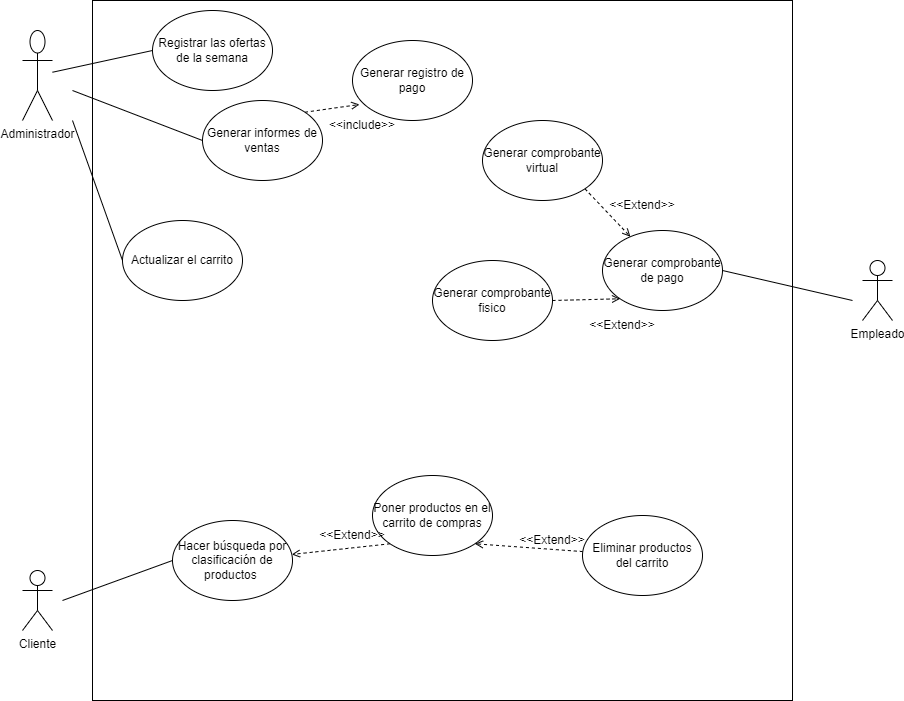

The diagram above was exported from draw.io. Its source (the exported page's mxGraphModel, read from the mxfile embedded in the PNG):
<mxGraphModel dx="1434" dy="788" grid="1" gridSize="10" guides="1" tooltips="1" connect="1" arrows="1" fold="1" page="1" pageScale="1" pageWidth="827" pageHeight="1169" math="0" shadow="0">
  <root>
    <mxCell id="0" />
    <mxCell id="1" parent="0" />
    <mxCell id="vPOcGCAbWLCnH3iq0KbA-4" value="" style="whiteSpace=wrap;html=1;aspect=fixed;" parent="1" vertex="1">
      <mxGeometry x="110" y="30" width="700" height="700" as="geometry" />
    </mxCell>
    <mxCell id="vPOcGCAbWLCnH3iq0KbA-6" value="Administrador" style="shape=umlActor;verticalLabelPosition=bottom;verticalAlign=top;html=1;outlineConnect=0;" parent="1" vertex="1">
      <mxGeometry x="40" y="60" width="30" height="90" as="geometry" />
    </mxCell>
    <mxCell id="vPOcGCAbWLCnH3iq0KbA-7" value="Cliente" style="shape=umlActor;verticalLabelPosition=bottom;verticalAlign=top;html=1;outlineConnect=0;" parent="1" vertex="1">
      <mxGeometry x="40" y="600" width="30" height="60" as="geometry" />
    </mxCell>
    <mxCell id="vPOcGCAbWLCnH3iq0KbA-9" value="Empleado" style="shape=umlActor;verticalLabelPosition=bottom;verticalAlign=top;html=1;outlineConnect=0;" parent="1" vertex="1">
      <mxGeometry x="880" y="290" width="30" height="60" as="geometry" />
    </mxCell>
    <mxCell id="vPOcGCAbWLCnH3iq0KbA-11" style="rounded=0;orthogonalLoop=1;jettySize=auto;html=1;exitX=0;exitY=0.5;exitDx=0;exitDy=0;endArrow=none;endFill=0;" parent="1" source="vPOcGCAbWLCnH3iq0KbA-10" target="vPOcGCAbWLCnH3iq0KbA-6" edge="1">
      <mxGeometry relative="1" as="geometry" />
    </mxCell>
    <mxCell id="vPOcGCAbWLCnH3iq0KbA-10" value="Registrar las ofertas de la semana" style="ellipse;whiteSpace=wrap;html=1;" parent="1" vertex="1">
      <mxGeometry x="170" y="40" width="120" height="80" as="geometry" />
    </mxCell>
    <mxCell id="vPOcGCAbWLCnH3iq0KbA-13" style="rounded=0;orthogonalLoop=1;jettySize=auto;html=1;exitX=1;exitY=0.5;exitDx=0;exitDy=0;endArrow=none;endFill=0;" parent="1" source="vPOcGCAbWLCnH3iq0KbA-12" edge="1">
      <mxGeometry relative="1" as="geometry">
        <mxPoint x="870" y="330" as="targetPoint" />
      </mxGeometry>
    </mxCell>
    <mxCell id="vPOcGCAbWLCnH3iq0KbA-12" value="Generar comprobante de pago" style="ellipse;whiteSpace=wrap;html=1;" parent="1" vertex="1">
      <mxGeometry x="620" y="260" width="120" height="80" as="geometry" />
    </mxCell>
    <mxCell id="vPOcGCAbWLCnH3iq0KbA-15" style="rounded=0;orthogonalLoop=1;jettySize=auto;html=1;exitX=1;exitY=1;exitDx=0;exitDy=0;endArrow=open;endFill=0;dashed=1;" parent="1" source="vPOcGCAbWLCnH3iq0KbA-14" target="vPOcGCAbWLCnH3iq0KbA-12" edge="1">
      <mxGeometry relative="1" as="geometry" />
    </mxCell>
    <mxCell id="vPOcGCAbWLCnH3iq0KbA-14" value="Generar comprobante virtual" style="ellipse;whiteSpace=wrap;html=1;" parent="1" vertex="1">
      <mxGeometry x="500" y="150" width="120" height="80" as="geometry" />
    </mxCell>
    <mxCell id="vPOcGCAbWLCnH3iq0KbA-19" style="rounded=0;orthogonalLoop=1;jettySize=auto;html=1;exitX=1;exitY=0.5;exitDx=0;exitDy=0;entryX=0;entryY=1;entryDx=0;entryDy=0;dashed=1;endArrow=open;endFill=0;" parent="1" source="vPOcGCAbWLCnH3iq0KbA-16" target="vPOcGCAbWLCnH3iq0KbA-12" edge="1">
      <mxGeometry relative="1" as="geometry" />
    </mxCell>
    <mxCell id="vPOcGCAbWLCnH3iq0KbA-16" value="Generar comprobante fisico" style="ellipse;whiteSpace=wrap;html=1;" parent="1" vertex="1">
      <mxGeometry x="450" y="290" width="120" height="80" as="geometry" />
    </mxCell>
    <mxCell id="vPOcGCAbWLCnH3iq0KbA-17" value="&amp;lt;&amp;lt;Extend&amp;gt;&amp;gt;" style="text;html=1;strokeColor=none;fillColor=none;align=center;verticalAlign=middle;whiteSpace=wrap;rounded=0;" parent="1" vertex="1">
      <mxGeometry x="620" y="220" width="80" height="30" as="geometry" />
    </mxCell>
    <mxCell id="vPOcGCAbWLCnH3iq0KbA-20" value="&amp;lt;&amp;lt;Extend&amp;gt;&amp;gt;" style="text;html=1;strokeColor=none;fillColor=none;align=center;verticalAlign=middle;whiteSpace=wrap;rounded=0;" parent="1" vertex="1">
      <mxGeometry x="600" y="340" width="80" height="30" as="geometry" />
    </mxCell>
    <mxCell id="vPOcGCAbWLCnH3iq0KbA-22" style="rounded=0;orthogonalLoop=1;jettySize=auto;html=1;exitX=0;exitY=0.5;exitDx=0;exitDy=0;endArrow=none;endFill=0;" parent="1" source="vPOcGCAbWLCnH3iq0KbA-21" edge="1">
      <mxGeometry relative="1" as="geometry">
        <mxPoint x="90" y="120" as="targetPoint" />
      </mxGeometry>
    </mxCell>
    <mxCell id="mbzvUaq0kSrFsMRgMyfq-1" style="rounded=0;orthogonalLoop=1;jettySize=auto;html=1;exitX=1;exitY=0;exitDx=0;exitDy=0;entryX=0.058;entryY=0.8;entryDx=0;entryDy=0;entryPerimeter=0;dashed=1;endArrow=open;endFill=0;" edge="1" parent="1" source="vPOcGCAbWLCnH3iq0KbA-21" target="vPOcGCAbWLCnH3iq0KbA-23">
      <mxGeometry relative="1" as="geometry" />
    </mxCell>
    <mxCell id="vPOcGCAbWLCnH3iq0KbA-21" value="Generar informes de ventas" style="ellipse;whiteSpace=wrap;html=1;" parent="1" vertex="1">
      <mxGeometry x="220" y="130" width="120" height="80" as="geometry" />
    </mxCell>
    <mxCell id="vPOcGCAbWLCnH3iq0KbA-23" value="Generar registro de pago" style="ellipse;whiteSpace=wrap;html=1;" parent="1" vertex="1">
      <mxGeometry x="370" y="70" width="120" height="80" as="geometry" />
    </mxCell>
    <mxCell id="vPOcGCAbWLCnH3iq0KbA-25" value="&amp;lt;&amp;lt;include&amp;gt;&amp;gt;" style="text;html=1;strokeColor=none;fillColor=none;align=center;verticalAlign=middle;whiteSpace=wrap;rounded=0;" parent="1" vertex="1">
      <mxGeometry x="340" y="140" width="80" height="30" as="geometry" />
    </mxCell>
    <mxCell id="vPOcGCAbWLCnH3iq0KbA-27" style="rounded=0;orthogonalLoop=1;jettySize=auto;html=1;exitX=0;exitY=0.5;exitDx=0;exitDy=0;endArrow=none;endFill=0;" parent="1" source="vPOcGCAbWLCnH3iq0KbA-26" edge="1">
      <mxGeometry relative="1" as="geometry">
        <mxPoint x="90" y="150" as="targetPoint" />
      </mxGeometry>
    </mxCell>
    <mxCell id="vPOcGCAbWLCnH3iq0KbA-26" value="Actualizar el carrito" style="ellipse;whiteSpace=wrap;html=1;" parent="1" vertex="1">
      <mxGeometry x="140" y="250" width="120" height="80" as="geometry" />
    </mxCell>
    <mxCell id="vPOcGCAbWLCnH3iq0KbA-29" style="rounded=0;orthogonalLoop=1;jettySize=auto;html=1;exitX=0;exitY=0.5;exitDx=0;exitDy=0;endArrow=none;endFill=0;" parent="1" source="vPOcGCAbWLCnH3iq0KbA-28" edge="1">
      <mxGeometry relative="1" as="geometry">
        <mxPoint x="80" y="630" as="targetPoint" />
      </mxGeometry>
    </mxCell>
    <mxCell id="vPOcGCAbWLCnH3iq0KbA-28" value="Hacer búsqueda por clasificación de productos&amp;nbsp;" style="ellipse;whiteSpace=wrap;html=1;" parent="1" vertex="1">
      <mxGeometry x="190" y="550" width="120" height="80" as="geometry" />
    </mxCell>
    <mxCell id="vPOcGCAbWLCnH3iq0KbA-31" style="rounded=0;orthogonalLoop=1;jettySize=auto;html=1;exitX=0;exitY=1;exitDx=0;exitDy=0;dashed=1;endArrow=open;endFill=0;" parent="1" source="vPOcGCAbWLCnH3iq0KbA-30" target="vPOcGCAbWLCnH3iq0KbA-28" edge="1">
      <mxGeometry relative="1" as="geometry" />
    </mxCell>
    <mxCell id="vPOcGCAbWLCnH3iq0KbA-30" value="Poner productos en el carrito de compras" style="ellipse;whiteSpace=wrap;html=1;" parent="1" vertex="1">
      <mxGeometry x="390" y="505" width="120" height="80" as="geometry" />
    </mxCell>
    <mxCell id="vPOcGCAbWLCnH3iq0KbA-32" value="&amp;lt;&amp;lt;Extend&amp;gt;&amp;gt;" style="text;html=1;strokeColor=none;fillColor=none;align=center;verticalAlign=middle;whiteSpace=wrap;rounded=0;" parent="1" vertex="1">
      <mxGeometry x="330" y="550" width="80" height="30" as="geometry" />
    </mxCell>
    <mxCell id="vPOcGCAbWLCnH3iq0KbA-34" style="rounded=0;orthogonalLoop=1;jettySize=auto;html=1;entryX=1;entryY=1;entryDx=0;entryDy=0;dashed=1;endArrow=open;endFill=0;" parent="1" source="vPOcGCAbWLCnH3iq0KbA-33" target="vPOcGCAbWLCnH3iq0KbA-30" edge="1">
      <mxGeometry relative="1" as="geometry" />
    </mxCell>
    <mxCell id="vPOcGCAbWLCnH3iq0KbA-33" value="Eliminar productos del carrito" style="ellipse;whiteSpace=wrap;html=1;" parent="1" vertex="1">
      <mxGeometry x="600" y="545" width="120" height="80" as="geometry" />
    </mxCell>
    <mxCell id="vPOcGCAbWLCnH3iq0KbA-35" value="&amp;lt;&amp;lt;Extend&amp;gt;&amp;gt;" style="text;html=1;strokeColor=none;fillColor=none;align=center;verticalAlign=middle;whiteSpace=wrap;rounded=0;" parent="1" vertex="1">
      <mxGeometry x="530" y="555" width="80" height="30" as="geometry" />
    </mxCell>
  </root>
</mxGraphModel>